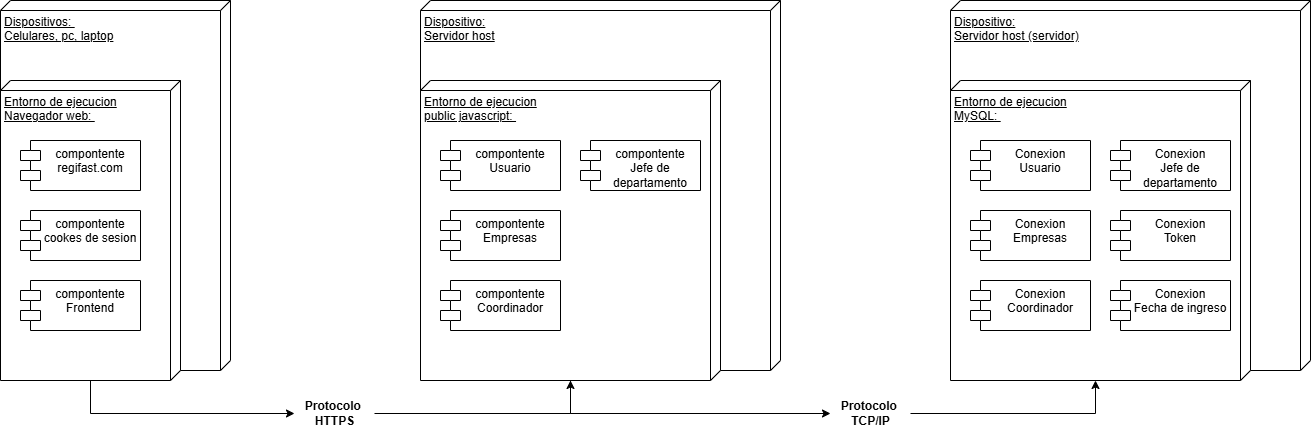

The diagram above was exported from draw.io. Its source (the exported page's mxGraphModel, read from the mxfile embedded in the PNG):
<mxGraphModel dx="1922" dy="849" grid="1" gridSize="10" guides="1" tooltips="1" connect="1" arrows="1" fold="1" page="1" pageScale="1" pageWidth="827" pageHeight="1169" math="0" shadow="0">
  <root>
    <mxCell id="0" />
    <mxCell id="1" parent="0" />
    <mxCell id="6CgEauak3Izr4gUUaW8j-1" value="Dispositivos:&amp;nbsp;&lt;div&gt;Celulares, pc, laptop&lt;/div&gt;" style="verticalAlign=top;align=left;spacingTop=8;spacingLeft=2;spacingRight=12;shape=cube;size=10;direction=south;fontStyle=4;html=1;whiteSpace=wrap;" vertex="1" parent="1">
      <mxGeometry x="80" y="60" width="230" height="370" as="geometry" />
    </mxCell>
    <mxCell id="6CgEauak3Izr4gUUaW8j-28" style="edgeStyle=orthogonalEdgeStyle;rounded=0;orthogonalLoop=1;jettySize=auto;html=1;entryX=0;entryY=0.5;entryDx=0;entryDy=0;" edge="1" parent="1" source="6CgEauak3Izr4gUUaW8j-2" target="6CgEauak3Izr4gUUaW8j-26">
      <mxGeometry relative="1" as="geometry" />
    </mxCell>
    <mxCell id="6CgEauak3Izr4gUUaW8j-2" value="Entorno de ejecucion&lt;div&gt;Navegador web:&amp;nbsp;&lt;/div&gt;&lt;div&gt;&lt;br&gt;&lt;/div&gt;" style="verticalAlign=top;align=left;spacingTop=8;spacingLeft=2;spacingRight=12;shape=cube;size=10;direction=south;fontStyle=4;html=1;whiteSpace=wrap;" vertex="1" parent="1">
      <mxGeometry x="80" y="140" width="180" height="300" as="geometry" />
    </mxCell>
    <mxCell id="6CgEauak3Izr4gUUaW8j-8" value="compontente&lt;div&gt;regifast.com&lt;/div&gt;" style="shape=module;align=left;spacingLeft=20;align=center;verticalAlign=top;whiteSpace=wrap;html=1;" vertex="1" parent="1">
      <mxGeometry x="100" y="200" width="120" height="50" as="geometry" />
    </mxCell>
    <mxCell id="6CgEauak3Izr4gUUaW8j-9" value="compontente&lt;div&gt;cookes de sesion&lt;/div&gt;" style="shape=module;align=left;spacingLeft=20;align=center;verticalAlign=top;whiteSpace=wrap;html=1;" vertex="1" parent="1">
      <mxGeometry x="100" y="270" width="120" height="50" as="geometry" />
    </mxCell>
    <mxCell id="6CgEauak3Izr4gUUaW8j-10" value="compontente&lt;div&gt;Frontend&lt;/div&gt;" style="shape=module;align=left;spacingLeft=20;align=center;verticalAlign=top;whiteSpace=wrap;html=1;" vertex="1" parent="1">
      <mxGeometry x="100" y="340" width="120" height="50" as="geometry" />
    </mxCell>
    <mxCell id="6CgEauak3Izr4gUUaW8j-12" value="Dispositivo:&lt;div&gt;Servidor host&lt;/div&gt;" style="verticalAlign=top;align=left;spacingTop=8;spacingLeft=2;spacingRight=12;shape=cube;size=10;direction=south;fontStyle=4;html=1;whiteSpace=wrap;" vertex="1" parent="1">
      <mxGeometry x="500" y="60" width="360" height="370" as="geometry" />
    </mxCell>
    <mxCell id="6CgEauak3Izr4gUUaW8j-30" style="edgeStyle=orthogonalEdgeStyle;rounded=0;orthogonalLoop=1;jettySize=auto;html=1;entryX=0;entryY=0.5;entryDx=0;entryDy=0;" edge="1" parent="1" source="6CgEauak3Izr4gUUaW8j-13" target="6CgEauak3Izr4gUUaW8j-27">
      <mxGeometry relative="1" as="geometry" />
    </mxCell>
    <mxCell id="6CgEauak3Izr4gUUaW8j-13" value="Entorno de ejecucion&lt;div&gt;public javascript:&amp;nbsp;&lt;/div&gt;&lt;div&gt;&lt;br&gt;&lt;/div&gt;" style="verticalAlign=top;align=left;spacingTop=8;spacingLeft=2;spacingRight=12;shape=cube;size=10;direction=south;fontStyle=4;html=1;whiteSpace=wrap;" vertex="1" parent="1">
      <mxGeometry x="500" y="140" width="300" height="300" as="geometry" />
    </mxCell>
    <mxCell id="6CgEauak3Izr4gUUaW8j-14" value="compontente&lt;div&gt;Usuario&lt;/div&gt;" style="shape=module;align=left;spacingLeft=20;align=center;verticalAlign=top;whiteSpace=wrap;html=1;" vertex="1" parent="1">
      <mxGeometry x="520" y="200" width="120" height="50" as="geometry" />
    </mxCell>
    <mxCell id="6CgEauak3Izr4gUUaW8j-15" value="compontente&lt;div&gt;Empresas&lt;/div&gt;" style="shape=module;align=left;spacingLeft=20;align=center;verticalAlign=top;whiteSpace=wrap;html=1;" vertex="1" parent="1">
      <mxGeometry x="520" y="270" width="120" height="50" as="geometry" />
    </mxCell>
    <mxCell id="6CgEauak3Izr4gUUaW8j-16" value="compontente&lt;div&gt;Coordinador&lt;/div&gt;" style="shape=module;align=left;spacingLeft=20;align=center;verticalAlign=top;whiteSpace=wrap;html=1;" vertex="1" parent="1">
      <mxGeometry x="520" y="340" width="120" height="50" as="geometry" />
    </mxCell>
    <mxCell id="6CgEauak3Izr4gUUaW8j-17" value="compontente&lt;div&gt;Jefe de departamento&lt;/div&gt;" style="shape=module;align=left;spacingLeft=20;align=center;verticalAlign=top;whiteSpace=wrap;html=1;" vertex="1" parent="1">
      <mxGeometry x="660" y="200" width="120" height="50" as="geometry" />
    </mxCell>
    <mxCell id="6CgEauak3Izr4gUUaW8j-18" value="Dispositivo:&lt;div&gt;Servidor host (servidor)&lt;/div&gt;" style="verticalAlign=top;align=left;spacingTop=8;spacingLeft=2;spacingRight=12;shape=cube;size=10;direction=south;fontStyle=4;html=1;whiteSpace=wrap;" vertex="1" parent="1">
      <mxGeometry x="1030" y="60" width="360" height="370" as="geometry" />
    </mxCell>
    <mxCell id="6CgEauak3Izr4gUUaW8j-19" value="Entorno de ejecucion&lt;div&gt;MySQL:&amp;nbsp;&lt;/div&gt;&lt;div&gt;&lt;br&gt;&lt;/div&gt;" style="verticalAlign=top;align=left;spacingTop=8;spacingLeft=2;spacingRight=12;shape=cube;size=10;direction=south;fontStyle=4;html=1;whiteSpace=wrap;" vertex="1" parent="1">
      <mxGeometry x="1030" y="140" width="300" height="300" as="geometry" />
    </mxCell>
    <mxCell id="6CgEauak3Izr4gUUaW8j-20" value="Conexion&lt;br&gt;&lt;div&gt;Usuario&lt;/div&gt;" style="shape=module;align=left;spacingLeft=20;align=center;verticalAlign=top;whiteSpace=wrap;html=1;" vertex="1" parent="1">
      <mxGeometry x="1050" y="200" width="120" height="50" as="geometry" />
    </mxCell>
    <mxCell id="6CgEauak3Izr4gUUaW8j-21" value="Conexion&lt;br&gt;&lt;div&gt;Empresas&lt;/div&gt;" style="shape=module;align=left;spacingLeft=20;align=center;verticalAlign=top;whiteSpace=wrap;html=1;" vertex="1" parent="1">
      <mxGeometry x="1050" y="270" width="120" height="50" as="geometry" />
    </mxCell>
    <mxCell id="6CgEauak3Izr4gUUaW8j-22" value="Conexion&lt;br&gt;&lt;div&gt;Coordinador&lt;/div&gt;" style="shape=module;align=left;spacingLeft=20;align=center;verticalAlign=top;whiteSpace=wrap;html=1;" vertex="1" parent="1">
      <mxGeometry x="1050" y="340" width="120" height="50" as="geometry" />
    </mxCell>
    <mxCell id="6CgEauak3Izr4gUUaW8j-23" value="Conexion&lt;br&gt;&lt;div&gt;Jefe de departamento&lt;/div&gt;" style="shape=module;align=left;spacingLeft=20;align=center;verticalAlign=top;whiteSpace=wrap;html=1;" vertex="1" parent="1">
      <mxGeometry x="1190" y="200" width="120" height="50" as="geometry" />
    </mxCell>
    <mxCell id="6CgEauak3Izr4gUUaW8j-24" value="Conexion&lt;br&gt;&lt;div&gt;Token&lt;/div&gt;" style="shape=module;align=left;spacingLeft=20;align=center;verticalAlign=top;whiteSpace=wrap;html=1;" vertex="1" parent="1">
      <mxGeometry x="1190" y="270" width="120" height="50" as="geometry" />
    </mxCell>
    <mxCell id="6CgEauak3Izr4gUUaW8j-25" value="Conexion&lt;br&gt;&lt;div&gt;Fecha de ingreso&lt;/div&gt;" style="shape=module;align=left;spacingLeft=20;align=center;verticalAlign=top;whiteSpace=wrap;html=1;" vertex="1" parent="1">
      <mxGeometry x="1190" y="340" width="120" height="50" as="geometry" />
    </mxCell>
    <mxCell id="6CgEauak3Izr4gUUaW8j-29" style="edgeStyle=orthogonalEdgeStyle;rounded=0;orthogonalLoop=1;jettySize=auto;html=1;" edge="1" parent="1" source="6CgEauak3Izr4gUUaW8j-26" target="6CgEauak3Izr4gUUaW8j-13">
      <mxGeometry relative="1" as="geometry" />
    </mxCell>
    <mxCell id="6CgEauak3Izr4gUUaW8j-26" value="Protocolo&amp;nbsp;&lt;div&gt;HTTPS&lt;/div&gt;" style="text;align=center;fontStyle=1;verticalAlign=middle;spacingLeft=3;spacingRight=3;strokeColor=none;rotatable=0;points=[[0,0.5],[1,0.5]];portConstraint=eastwest;html=1;" vertex="1" parent="1">
      <mxGeometry x="374" y="460" width="80" height="26" as="geometry" />
    </mxCell>
    <mxCell id="6CgEauak3Izr4gUUaW8j-27" value="Protocolo&amp;nbsp;&lt;div&gt;TCP/IP&lt;/div&gt;" style="text;align=center;fontStyle=1;verticalAlign=middle;spacingLeft=3;spacingRight=3;strokeColor=none;rotatable=0;points=[[0,0.5],[1,0.5]];portConstraint=eastwest;html=1;" vertex="1" parent="1">
      <mxGeometry x="910" y="460" width="80" height="26" as="geometry" />
    </mxCell>
    <mxCell id="6CgEauak3Izr4gUUaW8j-31" style="edgeStyle=orthogonalEdgeStyle;rounded=0;orthogonalLoop=1;jettySize=auto;html=1;entryX=0;entryY=0;entryDx=300;entryDy=155;entryPerimeter=0;" edge="1" parent="1" source="6CgEauak3Izr4gUUaW8j-27" target="6CgEauak3Izr4gUUaW8j-19">
      <mxGeometry relative="1" as="geometry" />
    </mxCell>
  </root>
</mxGraphModel>